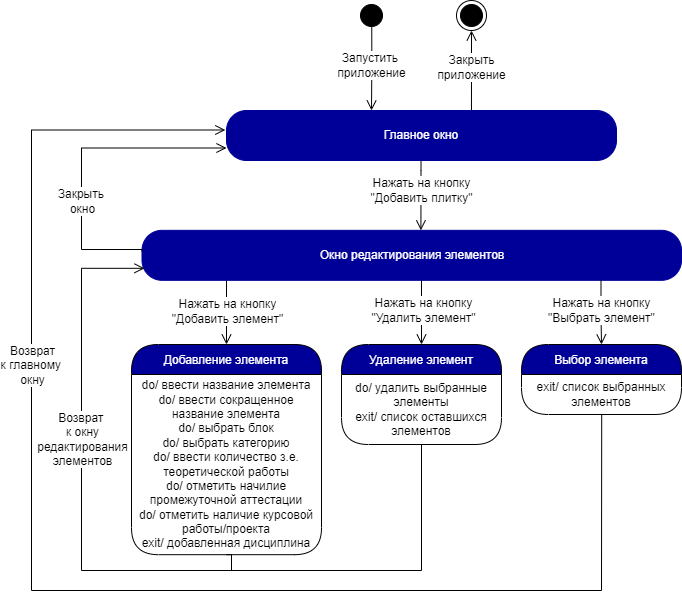

The diagram above was exported from draw.io. Its source (the exported page's mxGraphModel, read from the mxfile embedded in the PNG):
<mxGraphModel dx="2738" dy="660" grid="1" gridSize="10" guides="1" tooltips="1" connect="1" arrows="1" fold="1" page="1" pageScale="1" pageWidth="850" pageHeight="1100" math="0" shadow="0">
  <root>
    <mxCell id="0" />
    <mxCell id="1" parent="0" />
    <mxCell id="867nS2tPv7f6M5Oq-kr3-5" value="" style="ellipse;html=1;shape=startState;fillColor=#000000;strokeColor=#000000;fontColor=#000099;" parent="1" vertex="1">
      <mxGeometry x="-675" y="340" width="30" height="30" as="geometry" />
    </mxCell>
    <mxCell id="867nS2tPv7f6M5Oq-kr3-6" value="&lt;font style=&quot;font-size: 12px&quot;&gt;Запустить &lt;br&gt;приложение&lt;/font&gt;" style="edgeStyle=orthogonalEdgeStyle;html=1;verticalAlign=bottom;endArrow=open;endSize=8;strokeColor=#030000;rounded=0;exitX=0.509;exitY=0.876;exitDx=0;exitDy=0;exitPerimeter=0;spacingBottom=-14;fontSize=10;" parent="1" source="867nS2tPv7f6M5Oq-kr3-5" edge="1">
      <mxGeometry relative="1" as="geometry">
        <mxPoint x="-660" y="450" as="targetPoint" />
        <mxPoint x="-690" y="410" as="sourcePoint" />
      </mxGeometry>
    </mxCell>
    <mxCell id="867nS2tPv7f6M5Oq-kr3-8" value="&lt;font style=&quot;font-size: 12px&quot;&gt;Закрыть&lt;br&gt;приложение&lt;/font&gt;" style="edgeStyle=orthogonalEdgeStyle;html=1;verticalAlign=bottom;endArrow=open;endSize=8;strokeColor=#030000;rounded=0;spacingBottom=-14;fontSize=10;entryX=0.5;entryY=1;entryDx=0;entryDy=0;exitX=0.781;exitY=0;exitDx=0;exitDy=0;exitPerimeter=0;" parent="1" target="867nS2tPv7f6M5Oq-kr3-9" edge="1">
      <mxGeometry relative="1" as="geometry">
        <mxPoint x="-465" y="420" as="targetPoint" />
        <mxPoint x="-560.04" y="450" as="sourcePoint" />
        <Array as="points">
          <mxPoint x="-560" y="410" />
          <mxPoint x="-560" y="410" />
        </Array>
      </mxGeometry>
    </mxCell>
    <mxCell id="867nS2tPv7f6M5Oq-kr3-9" value="" style="ellipse;html=1;shape=endState;fillColor=#000000;strokeColor=#030000;" parent="1" vertex="1">
      <mxGeometry x="-575" y="340" width="30" height="30" as="geometry" />
    </mxCell>
    <mxCell id="qDviGn5YjymdtYlAbA-W-9" value="Главное окно" style="rounded=1;whiteSpace=wrap;html=1;arcSize=40;fontColor=#FFFFFF;fillColor=#000099;strokeColor=#000099;" parent="1" vertex="1">
      <mxGeometry x="-805" y="450" width="390" height="50" as="geometry" />
    </mxCell>
    <mxCell id="qDviGn5YjymdtYlAbA-W-13" value="" style="edgeStyle=orthogonalEdgeStyle;html=1;verticalAlign=bottom;endArrow=open;endSize=8;strokeColor=#000000;rounded=0;fontSize=10;exitX=0.097;exitY=1.006;exitDx=0;exitDy=0;exitPerimeter=0;entryX=0.154;entryY=0;entryDx=0;entryDy=0;entryPerimeter=0;" parent="1" edge="1">
      <mxGeometry relative="1" as="geometry">
        <mxPoint x="-610.5870000000001" y="569.82" as="targetPoint" />
        <mxPoint x="-610.4799999999999" y="500.12000000000006" as="sourcePoint" />
        <Array as="points">
          <mxPoint x="-610.65" y="509.82000000000005" />
        </Array>
      </mxGeometry>
    </mxCell>
    <mxCell id="qDviGn5YjymdtYlAbA-W-14" value="Нажать на кнопку&lt;br&gt;&quot;Добавить плитку&quot;" style="edgeLabel;html=1;align=center;verticalAlign=middle;resizable=0;points=[];fontSize=12;" parent="qDviGn5YjymdtYlAbA-W-13" vertex="1" connectable="0">
      <mxGeometry x="-0.2516" y="2" relative="1" as="geometry">
        <mxPoint x="-2" y="3" as="offset" />
      </mxGeometry>
    </mxCell>
    <mxCell id="qDviGn5YjymdtYlAbA-W-16" value="Добавление элемента" style="swimlane;fontStyle=0;align=center;verticalAlign=middle;childLayout=stackLayout;horizontal=1;startSize=30;horizontalStack=0;resizeParent=0;resizeLast=1;container=0;fontColor=#FFFFFF;collapsible=0;rounded=1;arcSize=30;strokeColor=#030000;fillColor=#000099;swimlaneFillColor=#FFFFFF;dropTarget=0;fontSize=12;" parent="1" vertex="1">
      <mxGeometry x="-900" y="684" width="190" height="210.18" as="geometry" />
    </mxCell>
    <mxCell id="qDviGn5YjymdtYlAbA-W-17" value="do/ ввести название элемента&lt;br&gt;do/ ввести сокращенное название элемента&lt;br&gt;do/ выбрать блок&lt;br&gt;do/ выбрать категорию&lt;br&gt;do/ ввести количество з.е. теоретической работы&lt;br&gt;do/ отметить начилие промежуточной аттестации&lt;br&gt;do/ отметить наличие курсовой работы/проекта&lt;br&gt;exit/ добавленная дисциплина" style="text;html=1;strokeColor=none;fillColor=none;align=center;verticalAlign=middle;spacingLeft=4;spacingRight=4;whiteSpace=wrap;overflow=hidden;rotatable=0;fontColor=#000000;fontSize=12;" parent="qDviGn5YjymdtYlAbA-W-16" vertex="1">
      <mxGeometry y="30" width="190" height="180.18" as="geometry" />
    </mxCell>
    <mxCell id="qDviGn5YjymdtYlAbA-W-21" value="Окно редактирования элементов" style="rounded=1;whiteSpace=wrap;html=1;arcSize=40;fontColor=#FFFFFF;fillColor=#000099;strokeColor=#000099;" parent="1" vertex="1">
      <mxGeometry x="-889.5" y="569.82" width="539.5" height="50" as="geometry" />
    </mxCell>
    <mxCell id="qDviGn5YjymdtYlAbA-W-22" value="" style="edgeStyle=orthogonalEdgeStyle;html=1;verticalAlign=bottom;endArrow=open;endSize=8;strokeColor=#000000;rounded=0;fontSize=10;entryX=0.5;entryY=0;entryDx=0;entryDy=0;" parent="1" target="qDviGn5YjymdtYlAbA-W-16" edge="1">
      <mxGeometry relative="1" as="geometry">
        <mxPoint x="-1059" y="689.82" as="targetPoint" />
        <mxPoint x="-805" y="620" as="sourcePoint" />
        <Array as="points">
          <mxPoint x="-805" y="620" />
        </Array>
      </mxGeometry>
    </mxCell>
    <mxCell id="qDviGn5YjymdtYlAbA-W-23" value="Нажать на кнопку&lt;br&gt;&quot;Добавить элемент&quot;" style="edgeLabel;html=1;align=center;verticalAlign=middle;resizable=0;points=[];fontSize=12;" parent="qDviGn5YjymdtYlAbA-W-22" vertex="1" connectable="0">
      <mxGeometry x="-0.2516" y="2" relative="1" as="geometry">
        <mxPoint x="-2" y="6" as="offset" />
      </mxGeometry>
    </mxCell>
    <mxCell id="qDviGn5YjymdtYlAbA-W-24" value="" style="edgeStyle=orthogonalEdgeStyle;html=1;verticalAlign=bottom;endArrow=open;endSize=8;strokeColor=#000000;rounded=0;fontSize=10;exitX=0.5;exitY=1;exitDx=0;exitDy=0;" parent="1" source="qDviGn5YjymdtYlAbA-W-17" edge="1">
      <mxGeometry relative="1" as="geometry">
        <mxPoint x="-887" y="607.82" as="targetPoint" />
        <mxPoint x="-1038.53" y="939.82" as="sourcePoint" />
        <Array as="points">
          <mxPoint x="-800" y="894" />
          <mxPoint x="-800" y="910" />
          <mxPoint x="-950" y="910" />
          <mxPoint x="-950" y="608" />
        </Array>
      </mxGeometry>
    </mxCell>
    <mxCell id="qDviGn5YjymdtYlAbA-W-25" value="Возврат &lt;br&gt;к окну&lt;br&gt;редактирования&lt;br&gt;элементов" style="edgeLabel;html=1;align=center;verticalAlign=middle;resizable=0;points=[];fontSize=12;" parent="qDviGn5YjymdtYlAbA-W-24" vertex="1" connectable="0">
      <mxGeometry x="-0.2516" y="2" relative="1" as="geometry">
        <mxPoint x="2" y="-101" as="offset" />
      </mxGeometry>
    </mxCell>
    <mxCell id="qDviGn5YjymdtYlAbA-W-35" value="" style="edgeStyle=orthogonalEdgeStyle;html=1;verticalAlign=bottom;endArrow=open;endSize=8;strokeColor=#000000;rounded=0;fontSize=10;exitX=0;exitY=0.42;exitDx=0;exitDy=0;exitPerimeter=0;entryX=0;entryY=0.75;entryDx=0;entryDy=0;" parent="1" source="qDviGn5YjymdtYlAbA-W-21" target="qDviGn5YjymdtYlAbA-W-9" edge="1">
      <mxGeometry relative="1" as="geometry">
        <mxPoint x="-870" y="488" as="targetPoint" />
        <mxPoint x="-895.7665000000002" y="589.3500000000001" as="sourcePoint" />
        <Array as="points">
          <mxPoint x="-889" y="589" />
          <mxPoint x="-950" y="589" />
          <mxPoint x="-950" y="488" />
        </Array>
      </mxGeometry>
    </mxCell>
    <mxCell id="qDviGn5YjymdtYlAbA-W-36" value="Закрыть &lt;br&gt;окно" style="edgeLabel;html=1;align=center;verticalAlign=middle;resizable=0;points=[];fontSize=12;" parent="qDviGn5YjymdtYlAbA-W-35" vertex="1" connectable="0">
      <mxGeometry x="-0.3634" y="-2" relative="1" as="geometry">
        <mxPoint x="-2" y="-13" as="offset" />
      </mxGeometry>
    </mxCell>
    <mxCell id="qDviGn5YjymdtYlAbA-W-81" value="" style="edgeStyle=orthogonalEdgeStyle;html=1;verticalAlign=bottom;endArrow=open;endSize=8;strokeColor=#000000;rounded=0;fontSize=10;exitX=0.477;exitY=1.04;exitDx=0;exitDy=0;exitPerimeter=0;" parent="1" edge="1">
      <mxGeometry relative="1" as="geometry">
        <mxPoint x="-610" y="684" as="targetPoint" />
        <mxPoint x="-610.585" y="619.82" as="sourcePoint" />
        <Array as="points">
          <mxPoint x="-610.1800000000001" y="683.82" />
        </Array>
      </mxGeometry>
    </mxCell>
    <mxCell id="qDviGn5YjymdtYlAbA-W-82" value="Нажать на кнопку&lt;br&gt;&quot;Удалить элемент&quot;" style="edgeLabel;html=1;align=center;verticalAlign=middle;resizable=0;points=[];fontSize=12;" parent="qDviGn5YjymdtYlAbA-W-81" vertex="1" connectable="0">
      <mxGeometry x="-0.2516" y="2" relative="1" as="geometry">
        <mxPoint x="-1" y="6" as="offset" />
      </mxGeometry>
    </mxCell>
    <mxCell id="qDviGn5YjymdtYlAbA-W-85" value="Удаление элемент" style="swimlane;fontStyle=0;align=center;verticalAlign=middle;childLayout=stackLayout;horizontal=1;startSize=30;horizontalStack=0;resizeParent=0;resizeLast=1;container=0;fontColor=#FFFFFF;collapsible=0;rounded=1;arcSize=30;strokeColor=#030000;fillColor=#000099;swimlaneFillColor=#FFFFFF;dropTarget=0;fontSize=12;" parent="1" vertex="1">
      <mxGeometry x="-690" y="684" width="160" height="100" as="geometry" />
    </mxCell>
    <mxCell id="qDviGn5YjymdtYlAbA-W-86" value="do/ удалить выбранные элементы&lt;br&gt;exit/ список оставшихся элементов" style="text;html=1;strokeColor=none;fillColor=none;align=center;verticalAlign=middle;spacingLeft=4;spacingRight=4;whiteSpace=wrap;overflow=hidden;rotatable=0;fontColor=#000000;fontSize=12;" parent="qDviGn5YjymdtYlAbA-W-85" vertex="1">
      <mxGeometry y="30" width="160" height="70" as="geometry" />
    </mxCell>
    <mxCell id="qDviGn5YjymdtYlAbA-W-89" value="" style="edgeStyle=orthogonalEdgeStyle;html=1;verticalAlign=bottom;endArrow=open;endSize=8;strokeColor=#000000;rounded=0;fontSize=10;entryX=0.5;entryY=0;entryDx=0;entryDy=0;" parent="1" target="qDviGn5YjymdtYlAbA-W-91" edge="1">
      <mxGeometry relative="1" as="geometry">
        <mxPoint x="-430" y="680" as="targetPoint" />
        <mxPoint x="-430.5" y="619.82" as="sourcePoint" />
        <Array as="points">
          <mxPoint x="-430" y="655" />
          <mxPoint x="-430" y="655" />
        </Array>
      </mxGeometry>
    </mxCell>
    <mxCell id="qDviGn5YjymdtYlAbA-W-90" value="Нажать на кнопку&lt;br&gt;&quot;Выбрать элемент&quot;" style="edgeLabel;html=1;align=center;verticalAlign=middle;resizable=0;points=[];fontSize=12;" parent="qDviGn5YjymdtYlAbA-W-89" vertex="1" connectable="0">
      <mxGeometry x="-0.2516" y="2" relative="1" as="geometry">
        <mxPoint x="-2" y="6" as="offset" />
      </mxGeometry>
    </mxCell>
    <mxCell id="qDviGn5YjymdtYlAbA-W-91" value="Выбор элемента" style="swimlane;fontStyle=0;align=center;verticalAlign=middle;childLayout=stackLayout;horizontal=1;startSize=30;horizontalStack=0;resizeParent=0;resizeLast=1;container=0;fontColor=#FFFFFF;collapsible=0;rounded=1;arcSize=30;strokeColor=#030000;fillColor=#000099;swimlaneFillColor=#FFFFFF;dropTarget=0;fontSize=12;" parent="1" vertex="1">
      <mxGeometry x="-510" y="684" width="160" height="70" as="geometry" />
    </mxCell>
    <mxCell id="qDviGn5YjymdtYlAbA-W-92" value="exit/ список выбранных элементов" style="text;html=1;strokeColor=none;fillColor=none;align=center;verticalAlign=middle;spacingLeft=4;spacingRight=4;whiteSpace=wrap;overflow=hidden;rotatable=0;fontColor=#000000;fontSize=12;" parent="qDviGn5YjymdtYlAbA-W-91" vertex="1">
      <mxGeometry y="30" width="160" height="40" as="geometry" />
    </mxCell>
    <mxCell id="qDviGn5YjymdtYlAbA-W-93" value="" style="edgeStyle=orthogonalEdgeStyle;html=1;verticalAlign=bottom;endArrow=open;endSize=8;strokeColor=#000000;rounded=0;fontSize=10;entryX=-0.003;entryY=0.39;entryDx=0;entryDy=0;entryPerimeter=0;" parent="1" target="qDviGn5YjymdtYlAbA-W-9" edge="1">
      <mxGeometry relative="1" as="geometry">
        <mxPoint x="-870" y="470" as="targetPoint" />
        <mxPoint x="-430" y="930" as="sourcePoint" />
        <Array as="points">
          <mxPoint x="-430" y="930" />
          <mxPoint x="-1000" y="930" />
          <mxPoint x="-1000" y="470" />
        </Array>
      </mxGeometry>
    </mxCell>
    <mxCell id="0ByOronRbZowCB3YisyZ-20" value="Возврат&lt;br&gt;к главному &lt;br&gt;окну" style="edgeLabel;html=1;align=center;verticalAlign=middle;resizable=0;points=[];fontSize=12;" parent="qDviGn5YjymdtYlAbA-W-93" vertex="1" connectable="0">
      <mxGeometry x="0.3785" y="-1" relative="1" as="geometry">
        <mxPoint x="-1" y="48" as="offset" />
      </mxGeometry>
    </mxCell>
    <mxCell id="0ByOronRbZowCB3YisyZ-16" value="" style="endArrow=none;html=1;rounded=0;fontSize=12;" parent="1" edge="1">
      <mxGeometry width="50" height="50" relative="1" as="geometry">
        <mxPoint x="-610" y="910" as="sourcePoint" />
        <mxPoint x="-609.9999999999998" y="783.9999999999997" as="targetPoint" />
      </mxGeometry>
    </mxCell>
    <mxCell id="0ByOronRbZowCB3YisyZ-19" value="" style="endArrow=none;html=1;rounded=0;fontSize=12;" parent="1" edge="1">
      <mxGeometry width="50" height="50" relative="1" as="geometry">
        <mxPoint x="-430" y="930" as="sourcePoint" />
        <mxPoint x="-429.79" y="753.9999999999995" as="targetPoint" />
      </mxGeometry>
    </mxCell>
    <mxCell id="QLQfLxp_KGLkEb3HSJda-1" value="" style="endArrow=none;html=1;rounded=0;" parent="1" edge="1">
      <mxGeometry width="50" height="50" relative="1" as="geometry">
        <mxPoint x="-805" y="910" as="sourcePoint" />
        <mxPoint x="-610" y="910" as="targetPoint" />
      </mxGeometry>
    </mxCell>
  </root>
</mxGraphModel>